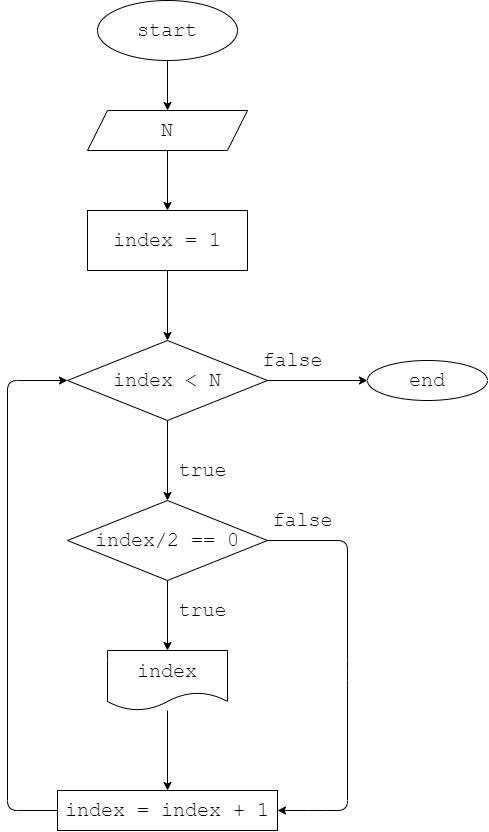

The diagram above was exported from draw.io. Its source (the exported page's mxGraphModel, read from the mxfile embedded in the PNG):
<mxGraphModel dx="1057" dy="701" grid="1" gridSize="10" guides="1" tooltips="1" connect="1" arrows="1" fold="1" page="1" pageScale="1" pageWidth="827" pageHeight="1169" math="0" shadow="0">
  <root>
    <mxCell id="0" />
    <mxCell id="1" parent="0" />
    <mxCell id="3" style="edgeStyle=none;html=1;fontFamily=Courier New;fontSize=20;" edge="1" parent="1" source="2" target="4">
      <mxGeometry relative="1" as="geometry">
        <mxPoint x="370" y="150" as="targetPoint" />
      </mxGeometry>
    </mxCell>
    <mxCell id="2" value="start" style="ellipse;whiteSpace=wrap;html=1;fontFamily=Courier New;fontSize=20;" vertex="1" parent="1">
      <mxGeometry x="300" y="30" width="140" height="60" as="geometry" />
    </mxCell>
    <mxCell id="6" style="edgeStyle=none;html=1;fontFamily=Courier New;fontSize=20;" edge="1" parent="1" source="4">
      <mxGeometry relative="1" as="geometry">
        <mxPoint x="370" y="240" as="targetPoint" />
      </mxGeometry>
    </mxCell>
    <mxCell id="4" value="N" style="shape=parallelogram;perimeter=parallelogramPerimeter;whiteSpace=wrap;html=1;fixedSize=1;fontFamily=Courier New;fontSize=20;" vertex="1" parent="1">
      <mxGeometry x="290" y="140" width="160" height="40" as="geometry" />
    </mxCell>
    <mxCell id="8" style="edgeStyle=none;html=1;fontFamily=Courier New;fontSize=20;" edge="1" parent="1" source="7" target="9">
      <mxGeometry relative="1" as="geometry">
        <mxPoint x="370" y="350" as="targetPoint" />
      </mxGeometry>
    </mxCell>
    <mxCell id="7" value="index = 1" style="rounded=0;whiteSpace=wrap;html=1;fontFamily=Courier New;fontSize=20;" vertex="1" parent="1">
      <mxGeometry x="290" y="240" width="160" height="60" as="geometry" />
    </mxCell>
    <mxCell id="10" style="edgeStyle=none;html=1;fontFamily=Courier New;fontSize=20;" edge="1" parent="1" source="9" target="11">
      <mxGeometry relative="1" as="geometry">
        <mxPoint x="370" y="520" as="targetPoint" />
      </mxGeometry>
    </mxCell>
    <mxCell id="14" style="edgeStyle=none;html=1;fontFamily=Courier New;fontSize=20;" edge="1" parent="1" source="9" target="15">
      <mxGeometry relative="1" as="geometry">
        <mxPoint x="570" y="410" as="targetPoint" />
      </mxGeometry>
    </mxCell>
    <mxCell id="9" value="index &amp;lt; N" style="rhombus;whiteSpace=wrap;html=1;fontFamily=Courier New;fontSize=20;" vertex="1" parent="1">
      <mxGeometry x="270" y="370" width="200" height="80" as="geometry" />
    </mxCell>
    <mxCell id="12" style="edgeStyle=none;html=1;fontFamily=Courier New;fontSize=20;" edge="1" parent="1" source="11" target="13">
      <mxGeometry relative="1" as="geometry">
        <mxPoint x="370" y="670" as="targetPoint" />
      </mxGeometry>
    </mxCell>
    <mxCell id="25" style="edgeStyle=none;html=1;fontFamily=Courier New;fontSize=20;entryX=1;entryY=0.5;entryDx=0;entryDy=0;" edge="1" parent="1" source="11" target="23">
      <mxGeometry relative="1" as="geometry">
        <mxPoint x="490" y="840" as="targetPoint" />
        <Array as="points">
          <mxPoint x="550" y="570" />
          <mxPoint x="550" y="700" />
          <mxPoint x="550" y="840" />
          <mxPoint x="520" y="840" />
        </Array>
      </mxGeometry>
    </mxCell>
    <mxCell id="11" value="index/2 == 0" style="rhombus;whiteSpace=wrap;html=1;fontFamily=Courier New;fontSize=20;" vertex="1" parent="1">
      <mxGeometry x="270" y="530" width="200" height="80" as="geometry" />
    </mxCell>
    <mxCell id="24" style="edgeStyle=none;html=1;entryX=0.5;entryY=0;entryDx=0;entryDy=0;fontFamily=Courier New;fontSize=20;" edge="1" parent="1" source="13" target="23">
      <mxGeometry relative="1" as="geometry" />
    </mxCell>
    <mxCell id="13" value="index" style="shape=document;whiteSpace=wrap;html=1;boundedLbl=1;fontFamily=Courier New;fontSize=20;" vertex="1" parent="1">
      <mxGeometry x="310" y="680" width="120" height="60" as="geometry" />
    </mxCell>
    <mxCell id="15" value="end" style="ellipse;whiteSpace=wrap;html=1;fontFamily=Courier New;fontSize=20;" vertex="1" parent="1">
      <mxGeometry x="570" y="390" width="120" height="40" as="geometry" />
    </mxCell>
    <mxCell id="19" value="false" style="text;html=1;align=center;verticalAlign=middle;resizable=0;points=[];autosize=1;strokeColor=none;fillColor=none;fontSize=20;fontFamily=Courier New;" vertex="1" parent="1">
      <mxGeometry x="455" y="370" width="80" height="40" as="geometry" />
    </mxCell>
    <mxCell id="20" value="true" style="text;html=1;align=center;verticalAlign=middle;resizable=0;points=[];autosize=1;strokeColor=none;fillColor=none;fontSize=20;fontFamily=Courier New;" vertex="1" parent="1">
      <mxGeometry x="370" y="480" width="70" height="40" as="geometry" />
    </mxCell>
    <mxCell id="21" value="true" style="text;html=1;align=center;verticalAlign=middle;resizable=0;points=[];autosize=1;strokeColor=none;fillColor=none;fontSize=20;fontFamily=Courier New;" vertex="1" parent="1">
      <mxGeometry x="370" y="620" width="70" height="40" as="geometry" />
    </mxCell>
    <mxCell id="27" style="edgeStyle=none;html=1;entryX=0;entryY=0.5;entryDx=0;entryDy=0;fontFamily=Courier New;fontSize=20;" edge="1" parent="1" source="23" target="9">
      <mxGeometry relative="1" as="geometry">
        <Array as="points">
          <mxPoint x="210" y="840" />
          <mxPoint x="210" y="410" />
        </Array>
      </mxGeometry>
    </mxCell>
    <mxCell id="23" value="index = index + 1" style="rounded=0;whiteSpace=wrap;html=1;fontFamily=Courier New;fontSize=20;" vertex="1" parent="1">
      <mxGeometry x="260" y="820" width="220" height="40" as="geometry" />
    </mxCell>
    <mxCell id="26" value="false" style="text;html=1;align=center;verticalAlign=middle;resizable=0;points=[];autosize=1;strokeColor=none;fillColor=none;fontSize=20;fontFamily=Courier New;" vertex="1" parent="1">
      <mxGeometry x="465" y="530" width="80" height="40" as="geometry" />
    </mxCell>
  </root>
</mxGraphModel>